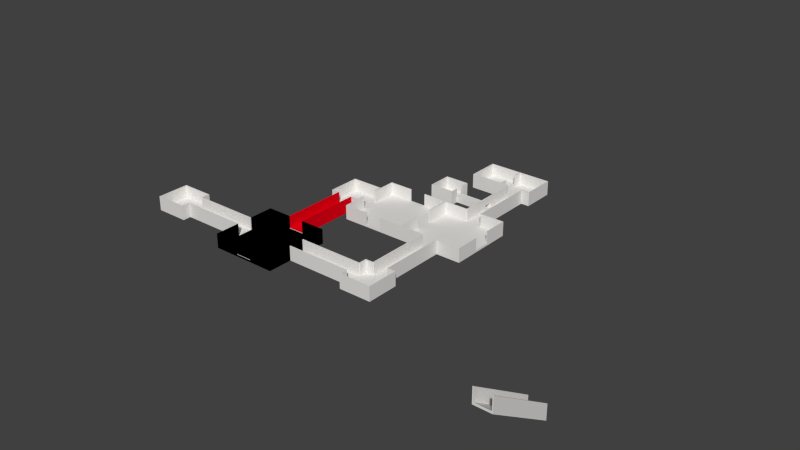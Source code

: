 # Source: DemoLevel.blend  (saved by Blender 2.67.0; exported with 4.5.12 LTS)
import bpy
from mathutils import Matrix  # noqa: F401  (used for matrix-valued properties, if any)

bpy.ops.wm.read_factory_settings(use_empty=True)
scene = bpy.context.scene
scene.name = 'Scene'

# ---- collections
col_collection_1 = bpy.data.collections.new('Collection 1'); scene.collection.children.link(col_collection_1)

# ---- materials (node trees are filled in below, after node groups)
mat_red = bpy.data.materials.new('Red')
mat_red.alpha_threshold = 0.0
mat_red.use_transparent_shadow = False
mat_red.diffuse_color = (0.8, 0.0, 0.008781, 1.0)
mat_red.roughness = 0.5
mat_red.line_color = (0.0, 0.0, 0.0, 1.0)
mat_grey = bpy.data.materials.new('Grey')
mat_grey.alpha_threshold = 0.0
mat_grey.use_transparent_shadow = False
mat_grey.diffuse_color = (0.8, 0.7831, 0.7615, 1.0)
mat_grey.roughness = 0.5
mat_grey.line_color = (0.0, 0.0, 0.0, 1.0)
mat_grey_002 = bpy.data.materials.new('Grey.002')
mat_grey_002.alpha_threshold = 0.0
mat_grey_002.use_transparent_shadow = False
mat_grey_002.diffuse_color = (0.8, 0.7831, 0.7615, 1.0)
mat_grey_002.roughness = 0.5
mat_grey_002.line_color = (0.0, 0.0, 0.0, 1.0)
mat_grey_004 = bpy.data.materials.new('Grey.004')
mat_grey_004.alpha_threshold = 0.0
mat_grey_004.use_transparent_shadow = False
mat_grey_004.diffuse_color = (0.8, 0.7831, 0.7615, 1.0)
mat_grey_004.roughness = 0.5
mat_grey_004.line_color = (0.0, 0.0, 0.0, 1.0)
mat_grey_005 = bpy.data.materials.new('Grey.005')
mat_grey_005.alpha_threshold = 0.0
mat_grey_005.use_transparent_shadow = False
mat_grey_005.diffuse_color = (0.8, 0.7831, 0.7615, 1.0)
mat_grey_005.roughness = 0.5
mat_grey_005.line_color = (0.0, 0.0, 0.0, 1.0)
mat_grey_008 = bpy.data.materials.new('Grey.008')
mat_grey_008.alpha_threshold = 0.0
mat_grey_008.use_transparent_shadow = False
mat_grey_008.diffuse_color = (0.8, 0.7831, 0.7615, 1.0)
mat_grey_008.roughness = 0.5
mat_grey_008.line_color = (0.0, 0.0, 0.0, 1.0)
mat_glass = bpy.data.materials.new('Glass')
mat_glass.alpha_threshold = 0.0
mat_glass.use_transparent_shadow = False
mat_glass.diffuse_color = (0.8, 0.7831, 0.7615, 1.0)
mat_glass.roughness = 0.5
mat_glass.line_color = (0.0, 0.0, 0.0, 0.7146)
mat_grey_009 = bpy.data.materials.new('Grey.009')
mat_grey_009.alpha_threshold = 0.0
mat_grey_009.use_transparent_shadow = False
mat_grey_009.diffuse_color = (0.8, 0.7831, 0.7615, 1.0)
mat_grey_009.roughness = 0.5
mat_grey_009.line_color = (0.0, 0.0, 0.0, 1.0)
mat_grey_013 = bpy.data.materials.new('Grey.013')
mat_grey_013.alpha_threshold = 0.0
mat_grey_013.use_transparent_shadow = False
mat_grey_013.diffuse_color = (0.8, 0.7831, 0.7615, 1.0)
mat_grey_013.roughness = 0.5
mat_grey_013.line_color = (0.0, 0.0, 0.0, 1.0)
mat_grey_015 = bpy.data.materials.new('Grey.015')
mat_grey_015.alpha_threshold = 0.0
mat_grey_015.use_transparent_shadow = False
mat_grey_015.diffuse_color = (0.8, 0.7831, 0.7615, 1.0)
mat_grey_015.roughness = 0.5
mat_grey_015.line_color = (0.0, 0.0, 0.0, 1.0)
mat_grey_020 = bpy.data.materials.new('Grey.020')
mat_grey_020.alpha_threshold = 0.0
mat_grey_020.use_transparent_shadow = False
mat_grey_020.diffuse_color = (0.8, 0.7831, 0.7615, 1.0)
mat_grey_020.roughness = 0.5
mat_grey_020.line_color = (0.0, 0.0, 0.0, 1.0)
mat_grey_021 = bpy.data.materials.new('Grey.021')
mat_grey_021.alpha_threshold = 0.0
mat_grey_021.use_transparent_shadow = False
mat_grey_021.diffuse_color = (0.8, 0.7831, 0.7615, 1.0)
mat_grey_021.roughness = 0.5
mat_grey_021.line_color = (0.0, 0.0, 0.0, 1.0)
mat_grey_023 = bpy.data.materials.new('Grey.023')
mat_grey_023.alpha_threshold = 0.0
mat_grey_023.use_transparent_shadow = False
mat_grey_023.diffuse_color = (0.8, 0.7831, 0.7615, 1.0)
mat_grey_023.roughness = 0.5
mat_grey_023.line_color = (0.0, 0.0, 0.0, 1.0)
mat_grey_024 = bpy.data.materials.new('Grey.024')
mat_grey_024.alpha_threshold = 0.0
mat_grey_024.use_transparent_shadow = False
mat_grey_024.diffuse_color = (0.8, 0.7831, 0.7615, 1.0)
mat_grey_024.roughness = 0.5
mat_grey_024.line_color = (0.0, 0.0, 0.0, 1.0)

# ---- material node trees

# ---- world
world_world = bpy.data.worlds.new('World'); scene.world = world_world
world_world.color = (0.05088, 0.05088, 0.05088)
world_world.use_sun_shadow = False
world_world.sun_shadow_jitter_overblur = 0.0
world_world.cycles.sampling_method = 'MANUAL'
world_world.cycles.sample_map_resolution = 256

# ---- meshes
me_plane_003 = bpy.data.meshes.new('Plane.003')
me_plane_003.from_pydata([(8.0, -1.8, 0.0), (-8.0, -1.8, 0.0), (8.0, 1.8, 0.0), (-8.0, 1.8, 0.0), (8.0, -1.8, 3.0), (-8.0, -1.8, 3.0), (8.0, 1.8, 3.0), (-8.0, 1.8, 3.0), (8.0, -1.8, -0.5), (-8.0, -1.8, -0.5), (8.0, 1.8, -0.5), (-8.0, 1.8, -0.5), (8.0, -2.0, 0.0), (-8.0, -2.0, 0.0), (8.0, -2.0, 3.0), (-8.0, -2.0, 3.0), (8.0, -2.0, -0.5), (-8.0, -2.0, -0.5), (8.0, 2.0, 0.0), (-8.0, 2.0, 0.0), (8.0, 2.0, 3.0), (-8.0, 2.0, 3.0), (8.0, 2.0, -0.5), (-8.0, 2.0, -0.5)], [], [(8, 0, 12, 16), (4, 5, 15, 14), (2, 10, 22, 18), (9, 11, 10, 8), (7, 6, 20, 21), (0, 8, 10, 2), (3, 11, 9, 1), (2, 3, 1, 0), (13, 17, 16, 12), (12, 14, 15, 13), (9, 8, 16, 17), (0, 4, 14, 12), (5, 1, 13, 15), (1, 9, 17, 13), (19, 21, 20, 18), (18, 22, 23, 19), (11, 3, 19, 23), (3, 7, 21, 19), (6, 2, 18, 20), (10, 11, 23, 22), (4, 0, 1, 5), (2, 6, 7, 3)])
me_plane_003.materials.append(mat_red)
me_plane_003.use_remesh_preserve_volume = False
me_plane_003.use_remesh_preserve_attributes = False
me_plane_003.use_mirror_vertex_groups = False
me_plane_003.update()
me_plane_002 = bpy.data.meshes.new('Plane.002')
me_plane_002.from_pydata([(7.8, -7.8, 0.0), (-4.0, 8.0, 3.0), (-7.8, 8.0, -1.589e-08), (-2.0, 8.0, 3.0), (-7.8, 8.0, 3.0), (-4.0, 7.8, 0.0), (-7.8, -4.0, 0.0), (-7.8, 8.0, -0.5), (7.8, -4.0, 0.0), (-7.8, 4.0, 0.0), (7.8, -7.8, -0.5), (-7.8, 7.8, -0.5), (7.8, 7.8, -0.5), (-7.8, -7.8, -0.5), (-2.0, 8.0, -1.589e-08), (2.0, 7.8, 0.0), (2.0, 8.0, 3.0), (2.0, 8.0, -1.589e-08), (2.0, -7.8, 0.0), (7.8, -2.0, 0.0), (-7.8, 7.8, 3.0), (-4.0, 7.8, 3.0), (-7.8, 4.0, 3.0), (-2.0, 7.8, 3.0), (-7.8, 2.0, 3.0), (7.8, 7.8, 3.0), (7.8, 2.0, 3.0), (7.8, 4.0, 3.0), (4.0, 7.8, 3.0), (2.0, 7.8, 3.0), (7.8, -7.8, 3.0), (4.0, -7.8, 3.0), (7.8, -4.0, 3.0), (2.0, -7.8, 3.0), (7.8, -2.0, 3.0), (-7.8, -7.8, 3.0), (-7.8, -2.0, 3.0), (-4.0, -7.8, 3.0), (-7.8, -4.0, 3.0), (-2.0, -7.8, 3.0), (-4.0, 8.0, -1.589e-08), (-7.8, -7.8, 0.0), (-7.8, 7.8, 0.0), (7.8, 2.0, 0.0), (-7.8, -2.0, 0.0), (0.0, 0.0, 0.0), (-4.0, -7.8, 0.0), (4.0, 8.0, -1.589e-08), (7.8, 8.0, 3.0), (4.0, -7.8, 0.0), (4.0, 7.8, 0.0), (4.0, 8.0, 3.0), (0.0, 4.0, 0.0), (0.0, -4.0, 0.0), (-4.0, 0.0, 0.0), (4.0, 0.0, 0.0), (4.0, 4.0, 0.0), (-4.0, 4.0, 0.0), (-4.0, -4.0, 0.0), (4.0, -4.0, 0.0), (-2.0, 7.8, 0.0), (7.8, 8.0, -1.589e-08), (-7.8, 2.0, 0.0), (-2.0, -7.8, 0.0), (7.8, 8.0, -0.5), (7.8, 7.8, 0.0), (7.8, 4.0, 0.0), (7.8, -8.0, 8.151e-08), (7.8, -8.0, -0.5), (-7.8, -8.0, -0.5), (2.0, -8.0, 8.151e-08), (7.8, -8.0, 3.0), (4.0, -8.0, 3.0), (2.0, -8.0, 3.0), (-7.8, -8.0, 3.0), (-4.0, -8.0, 3.0), (-2.0, -8.0, 3.0), (-7.8, -8.0, 8.151e-08), (-4.0, -8.0, 8.151e-08), (4.0, -8.0, 8.151e-08), (-2.0, -8.0, 8.151e-08), (-8.0, -4.0, 0.0), (-8.0, 4.0, 0.0), (-8.0, 7.8, -0.5), (-8.0, -7.8, -0.5), (-8.0, 7.8, 3.0), (-8.0, 4.0, 3.0), (-8.0, 2.0, 3.0), (-8.0, -7.8, 3.0), (-8.0, -2.0, 3.0), (-8.0, -4.0, 3.0), (-8.0, -7.8, 0.0), (-8.0, 7.8, 0.0), (-8.0, -2.0, 0.0), (-8.0, 2.0, 0.0), (-8.0, -8.0, -0.5), (-8.0, -8.0, 3.0), (-8.0, -8.0, 8.151e-08), (-8.0, 8.0, -1.589e-08), (-8.0, 8.0, 3.0), (-8.0, 8.0, -0.5), (8.0, -7.8, 0.0), (8.0, -4.0, 0.0), (8.0, -7.8, -0.5), (8.0, 7.8, -0.5), (8.0, -2.0, 0.0), (8.0, 7.8, 3.0), (8.0, 2.0, 3.0), (8.0, 4.0, 3.0), (8.0, -7.8, 3.0), (8.0, -4.0, 3.0), (8.0, -2.0, 3.0), (8.0, 2.0, 0.0), (8.0, 7.8, 0.0), (8.0, 4.0, 0.0), (8.0, 8.0, 3.0), (8.0, 8.0, -1.589e-08), (8.0, 8.0, -0.5), (8.0, -8.0, 0.0), (8.0, -8.0, -0.5), (8.0, -8.0, 3.0)], [], [(39, 76, 80, 63), (35, 88, 96, 74), (14, 17, 47, 61, 64, 7, 2, 40), (55, 19, 43), (58, 6, 41, 46), (25, 27, 108, 106), (50, 56, 66, 65), (53, 18, 49, 59), (23, 60, 14, 3), (52, 60, 5, 57), (15, 29, 16, 17), (2, 4, 1, 40), (43, 66, 56, 55), (5, 42, 9, 57), (20, 21, 1, 4), (17, 16, 51, 47), (22, 20, 85, 86), (26, 43, 112, 107), (30, 109, 110, 32), (37, 75, 76, 39), (63, 80, 70, 18), (11, 13, 84, 83), (74, 96, 97, 77), (54, 62, 44), (0, 8, 59, 49), (60, 52, 15), (58, 53, 45, 54), (3, 14, 40, 1), (45, 55, 56, 52), (15, 17, 14, 60), (9, 62, 54, 57), (54, 45, 52, 57), (62, 24, 87, 94), (55, 59, 8, 19), (53, 58, 46, 63), (53, 59, 55, 45), (53, 63, 18), (50, 15, 52, 56), (44, 6, 58, 54), (61, 116, 117, 64), (10, 13, 11, 12), (44, 93, 89, 36), (39, 63, 46, 37), (29, 28, 51, 16), (34, 111, 105, 19), (47, 51, 48, 61), (104, 117, 116, 113), (21, 23, 3, 1), (11, 83, 100, 7), (28, 25, 48, 51), (113, 116, 115, 106), (99, 85, 20, 4), (11, 7, 64, 12), (74, 77, 78, 75), (67, 79, 70, 80, 78, 77, 69, 68), (67, 71, 72, 79), (70, 79, 72, 73), (75, 78, 80, 76), (31, 72, 71, 30), (10, 68, 69, 13), (38, 90, 88, 35), (37, 46, 41, 35), (33, 18, 70, 73), (31, 33, 73, 72), (35, 74, 75, 37), (91, 97, 96, 88), (94, 87, 86, 82), (94, 82, 92, 83, 84, 91, 81, 93), (91, 88, 90, 81), (93, 81, 90, 89), (86, 85, 92, 82), (84, 95, 97, 91), (36, 89, 90, 38), (77, 97, 95, 69), (83, 92, 98, 100), (24, 22, 86, 87), (69, 95, 84, 13), (85, 99, 98, 92), (44, 62, 94, 93), (2, 7, 100, 98), (2, 98, 99, 4), (105, 102, 101, 103, 104, 113, 114, 112), (102, 110, 109, 101), (105, 111, 110, 102), (107, 112, 114, 108), (106, 108, 114, 113), (68, 10, 103, 119), (43, 19, 105, 112), (61, 48, 115, 116), (32, 110, 111, 34), (27, 26, 107, 108), (10, 12, 104, 103), (119, 118, 67, 68), (117, 104, 12, 64), (48, 25, 106, 115), (101, 109, 120, 118), (101, 118, 119, 103), (30, 71, 120, 109), (71, 67, 118, 120), (35, 41, 6, 38), (38, 6, 44, 36), (24, 62, 9, 22), (22, 9, 42, 20), (20, 42, 5, 21), (60, 23, 21, 5), (29, 15, 50, 28), (28, 50, 65, 25), (66, 27, 25, 65), (43, 26, 27, 66), (19, 8, 32, 34), (8, 0, 30, 32), (31, 30, 0, 49), (18, 33, 31, 49)])
me_plane_002.materials.append(mat_grey)
me_plane_002.use_remesh_preserve_volume = False
me_plane_002.use_remesh_preserve_attributes = False
me_plane_002.use_mirror_vertex_groups = False
me_plane_002.update()
me_plane_009 = bpy.data.meshes.new('Plane.009')
me_plane_009.from_pydata([(8.0, -1.8, 0.0), (-8.0, -1.8, 0.0), (8.0, 1.8, 0.0), (-8.0, 1.8, 0.0), (8.0, -1.8, 3.0), (-8.0, -1.8, 3.0), (8.0, 1.8, 3.0), (-8.0, 1.8, 3.0), (8.0, -1.8, -0.5), (-8.0, -1.8, -0.5), (8.0, 1.8, -0.5), (-8.0, 1.8, -0.5), (8.0, -2.0, 0.0), (-8.0, -2.0, 0.0), (8.0, -2.0, 3.0), (-8.0, -2.0, 3.0), (8.0, -2.0, -0.5), (-8.0, -2.0, -0.5), (8.0, 2.0, 0.0), (-8.0, 2.0, 0.0), (8.0, 2.0, 3.0), (-8.0, 2.0, 3.0), (8.0, 2.0, -0.5), (-8.0, 2.0, -0.5)], [], [(8, 0, 12, 16), (4, 5, 15, 14), (2, 10, 22, 18), (9, 11, 10, 8), (7, 6, 20, 21), (0, 8, 10, 2), (3, 11, 9, 1), (2, 3, 1, 0), (13, 17, 16, 12), (12, 14, 15, 13), (9, 8, 16, 17), (0, 4, 14, 12), (5, 1, 13, 15), (1, 9, 17, 13), (19, 21, 20, 18), (18, 22, 23, 19), (11, 3, 19, 23), (3, 7, 21, 19), (6, 2, 18, 20), (10, 11, 23, 22), (4, 0, 1, 5), (2, 6, 7, 3)])
me_plane_009.materials.append(mat_grey)
me_plane_009.use_remesh_preserve_volume = False
me_plane_009.use_remesh_preserve_attributes = False
me_plane_009.use_mirror_vertex_groups = False
me_plane_009.update()
me_plane_013 = bpy.data.meshes.new('Plane.013')
me_plane_013.from_pydata([(8.0, -1.8, 0.0), (-8.0, -1.8, 0.0), (8.0, 1.8, 0.0), (-8.0, 1.8, 0.0), (8.0, -1.8, 3.0), (-8.0, -1.8, 3.0), (8.0, 1.8, 3.0), (-8.0, 1.8, 3.0), (8.0, -1.8, -0.5), (-8.0, -1.8, -0.5), (8.0, 1.8, -0.5), (-8.0, 1.8, -0.5), (8.0, -2.0, 0.0), (-8.0, -2.0, 0.0), (8.0, -2.0, 3.0), (-8.0, -2.0, 3.0), (8.0, -2.0, -0.5), (-8.0, -2.0, -0.5), (8.0, 2.0, 0.0), (-8.0, 2.0, 0.0), (8.0, 2.0, 3.0), (-8.0, 2.0, 3.0), (8.0, 2.0, -0.5), (-8.0, 2.0, -0.5)], [], [(8, 0, 12, 16), (4, 5, 15, 14), (2, 10, 22, 18), (9, 11, 10, 8), (7, 6, 20, 21), (0, 8, 10, 2), (3, 11, 9, 1), (2, 3, 1, 0), (13, 17, 16, 12), (12, 14, 15, 13), (9, 8, 16, 17), (0, 4, 14, 12), (5, 1, 13, 15), (1, 9, 17, 13), (19, 21, 20, 18), (18, 22, 23, 19), (11, 3, 19, 23), (3, 7, 21, 19), (6, 2, 18, 20), (10, 11, 23, 22), (4, 0, 1, 5), (2, 6, 7, 3)])
me_plane_013.materials.append(mat_grey)
me_plane_013.use_remesh_preserve_volume = False
me_plane_013.use_remesh_preserve_attributes = False
me_plane_013.use_mirror_vertex_groups = False
me_plane_013.update()
me_plane_014 = bpy.data.meshes.new('Plane.014')
me_plane_014.from_pydata([(-8.742e-09, 3.8, 0.0), (-3.8, 3.8, 0.0), (-3.8, -8.742e-09, 0.0), (-3.8, -3.8, 0.0), (8.742e-09, -3.8, 0.0), (3.8, -3.8, 0.0), (3.8, 8.742e-09, 0.0), (3.8, 3.8, 0.0), (-3.8, 2.0, 0.0), (-3.8, -2.0, 0.0), (-8.742e-09, 3.8, 3.0), (-3.8, 3.8, 3.0), (-3.8, -3.8, 3.0), (8.742e-09, -3.8, 3.0), (3.8, -3.8, 3.0), (3.8, 8.742e-09, 3.0), (3.8, 3.8, 3.0), (-3.8, 2.0, 3.0), (-3.8, -2.0, 3.0), (0.0, 0.0, -0.5), (-8.742e-09, 3.8, -0.5), (-3.8, 3.8, -0.5), (-3.8, -8.742e-09, -0.5), (-3.8, -3.8, -0.5), (8.742e-09, -3.8, -0.5), (3.8, -3.8, -0.5), (3.8, 8.742e-09, -0.5), (3.8, 3.8, -0.5), (-3.8, 2.0, -0.5), (-3.8, -2.0, -0.5), (0.0, -1.748e-07, 0.0), (-8.742e-09, 4.0, 0.0), (-4.0, 4.0, 0.0), (4.0, 4.0, 0.0), (-8.742e-09, 4.0, 3.0), (-4.0, 4.0, 3.0), (4.0, 4.0, 3.0), (-8.742e-09, 4.0, -0.5), (-4.0, 4.0, -0.5), (4.0, 4.0, -0.5), (-4.0, -4.0, 0.0), (8.742e-09, -4.0, 0.0), (4.0, -4.0, 0.0), (-4.0, -4.0, 3.0), (8.742e-09, -4.0, 3.0), (4.0, -4.0, 3.0), (-4.0, -4.0, -0.5), (8.742e-09, -4.0, -0.5), (4.0, -4.0, -0.5), (-4.0, -2.0, 0.0), (4.0, 8.742e-09, 0.0), (-4.0, -8.742e-09, 0.0), (4.0, 8.742e-09, 3.0), (-4.0, 2.0, 0.0), (4.0, 8.742e-09, -0.5), (-4.0, 2.0, 3.0), (-4.0, -2.0, 3.0), (-4.0, -8.742e-09, -0.5), (-4.0, 2.0, -0.5), (-4.0, -2.0, -0.5)], [], [(7, 16, 10, 0), (53, 58, 57, 51), (16, 36, 34, 10), (40, 43, 56, 49), (29, 59, 57, 22), (13, 44, 45, 14), (2, 51, 49, 9), (15, 52, 36, 16), (10, 34, 35, 11), (27, 39, 54, 26), (24, 19, 26, 25), (19, 24, 23, 29, 22), (26, 19, 20, 27), (20, 19, 22, 28, 21), (14, 45, 52, 15), (22, 57, 58, 28), (49, 59, 46, 40), (8, 53, 51, 2), (4, 13, 14, 5), (2, 30, 0, 1, 8), (3, 4, 30, 2, 9), (4, 5, 6, 30), (30, 6, 7, 0), (31, 37, 38, 32), (33, 39, 37, 31), (32, 35, 34, 31), (31, 34, 36, 33), (5, 14, 15, 6), (21, 38, 37, 20), (6, 15, 16, 7), (20, 37, 39, 27), (41, 47, 48, 42), (41, 44, 43, 40), (42, 45, 44, 41), (40, 46, 47, 41), (24, 47, 46, 23), (25, 48, 47, 24), (42, 48, 54, 50), (12, 43, 44, 13), (51, 57, 59, 49), (53, 55, 35, 32), (26, 54, 48, 25), (50, 54, 39, 33), (33, 36, 52, 50), (11, 1, 0, 10), (50, 52, 45, 42), (28, 58, 38, 21), (11, 35, 55, 17), (17, 55, 53, 8), (18, 56, 43, 12), (9, 49, 56, 18), (32, 38, 58, 53), (23, 46, 59, 29), (3, 12, 13, 4), (9, 18, 12, 3), (17, 8, 1, 11)])
me_plane_014.materials.append(mat_grey)
me_plane_014.use_remesh_preserve_volume = False
me_plane_014.use_remesh_preserve_attributes = False
me_plane_014.use_mirror_vertex_groups = False
me_plane_014.update()
me_plane_001 = bpy.data.meshes.new('Plane.001')
me_plane_001.from_pydata([(7.8, -7.8, 0.0), (-4.0, 8.0, 3.0), (-7.8, 8.0, -1.589e-08), (-2.0, 8.0, 3.0), (-7.8, 8.0, 3.0), (-4.0, 7.8, 0.0), (-7.8, -4.0, 0.0), (-7.8, 8.0, -0.5), (7.8, -4.0, 0.0), (-7.8, 4.0, 0.0), (7.8, -7.8, -0.5), (-7.8, 7.8, -0.5), (7.8, 7.8, -0.5), (-7.8, -7.8, -0.5), (-2.0, 8.0, -1.589e-08), (2.0, 7.8, 0.0), (2.0, 8.0, 3.0), (2.0, 8.0, -1.589e-08), (2.0, -7.8, 0.0), (7.8, -2.0, 0.0), (-7.8, 7.8, 3.0), (-4.0, 7.8, 3.0), (-7.8, 4.0, 3.0), (-2.0, 7.8, 3.0), (-7.8, 2.0, 3.0), (7.8, 7.8, 3.0), (7.8, 2.0, 3.0), (7.8, 4.0, 3.0), (4.0, 7.8, 3.0), (2.0, 7.8, 3.0), (7.8, -7.8, 3.0), (4.0, -7.8, 3.0), (7.8, -4.0, 3.0), (2.0, -7.8, 3.0), (7.8, -2.0, 3.0), (-7.8, -7.8, 3.0), (-7.8, -2.0, 3.0), (-4.0, -7.8, 3.0), (-7.8, -4.0, 3.0), (-2.0, -7.8, 3.0), (-4.0, 8.0, -1.589e-08), (-7.8, -7.8, 0.0), (-7.8, 7.8, 0.0), (7.8, 2.0, 0.0), (-7.8, -2.0, 0.0), (0.0, 0.0, 0.0), (-4.0, -7.8, 0.0), (4.0, 8.0, -1.589e-08), (7.8, 8.0, 3.0), (4.0, -7.8, 0.0), (4.0, 7.8, 0.0), (4.0, 8.0, 3.0), (0.0, 4.0, 0.0), (0.0, -4.0, 0.0), (-4.0, 0.0, 0.0), (4.0, 0.0, 0.0), (4.0, 4.0, 0.0), (-4.0, 4.0, 0.0), (-4.0, -4.0, 0.0), (4.0, -4.0, 0.0), (-2.0, 7.8, 0.0), (7.8, 8.0, -1.589e-08), (-7.8, 2.0, 0.0), (-2.0, -7.8, 0.0), (7.8, 8.0, -0.5), (7.8, 7.8, 0.0), (7.8, 4.0, 0.0), (7.8, -8.0, 8.151e-08), (7.8, -8.0, -0.5), (-7.8, -8.0, -0.5), (2.0, -8.0, 8.151e-08), (7.8, -8.0, 3.0), (4.0, -8.0, 3.0), (2.0, -8.0, 3.0), (-7.8, -8.0, 3.0), (-4.0, -8.0, 3.0), (-2.0, -8.0, 3.0), (-7.8, -8.0, 8.151e-08), (-4.0, -8.0, 8.151e-08), (4.0, -8.0, 8.151e-08), (-2.0, -8.0, 8.151e-08), (-8.0, -4.0, 0.0), (-8.0, 4.0, 0.0), (-8.0, 7.8, -0.5), (-8.0, -7.8, -0.5), (-8.0, 7.8, 3.0), (-8.0, 4.0, 3.0), (-8.0, 2.0, 3.0), (-8.0, -7.8, 3.0), (-8.0, -2.0, 3.0), (-8.0, -4.0, 3.0), (-8.0, -7.8, 0.0), (-8.0, 7.8, 0.0), (-8.0, -2.0, 0.0), (-8.0, 2.0, 0.0), (-8.0, -8.0, -0.5), (-8.0, -8.0, 3.0), (-8.0, -8.0, 8.151e-08), (-8.0, 8.0, -1.589e-08), (-8.0, 8.0, 3.0), (-8.0, 8.0, -0.5), (8.0, -7.8, 0.0), (8.0, -4.0, 0.0), (8.0, -7.8, -0.5), (8.0, 7.8, -0.5), (8.0, -2.0, 0.0), (8.0, 7.8, 3.0), (8.0, 2.0, 3.0), (8.0, 4.0, 3.0), (8.0, -7.8, 3.0), (8.0, -4.0, 3.0), (8.0, -2.0, 3.0), (8.0, 2.0, 0.0), (8.0, 7.8, 0.0), (8.0, 4.0, 0.0), (8.0, 8.0, 3.0), (8.0, 8.0, -1.589e-08), (8.0, 8.0, -0.5), (8.0, -8.0, 0.0), (8.0, -8.0, -0.5), (8.0, -8.0, 3.0)], [], [(39, 76, 80, 63), (35, 88, 96, 74), (14, 17, 47, 61, 64, 7, 2, 40), (55, 19, 43), (58, 6, 41, 46), (25, 27, 108, 106), (50, 56, 66, 65), (53, 18, 49, 59), (23, 60, 14, 3), (52, 60, 5, 57), (15, 29, 16, 17), (2, 4, 1, 40), (43, 66, 56, 55), (5, 42, 9, 57), (20, 21, 1, 4), (17, 16, 51, 47), (22, 20, 85, 86), (26, 43, 112, 107), (30, 109, 110, 32), (37, 75, 76, 39), (63, 80, 70, 18), (11, 13, 84, 83), (74, 96, 97, 77), (54, 62, 44), (0, 8, 59, 49), (60, 52, 15), (58, 53, 45, 54), (3, 14, 40, 1), (45, 55, 56, 52), (15, 17, 14, 60), (9, 62, 54, 57), (54, 45, 52, 57), (62, 24, 87, 94), (55, 59, 8, 19), (53, 58, 46, 63), (53, 59, 55, 45), (53, 63, 18), (50, 15, 52, 56), (44, 6, 58, 54), (61, 116, 117, 64), (10, 13, 11, 12), (44, 93, 89, 36), (39, 63, 46, 37), (29, 28, 51, 16), (34, 111, 105, 19), (47, 51, 48, 61), (104, 117, 116, 113), (21, 23, 3, 1), (11, 83, 100, 7), (28, 25, 48, 51), (113, 116, 115, 106), (99, 85, 20, 4), (11, 7, 64, 12), (74, 77, 78, 75), (67, 79, 70, 80, 78, 77, 69, 68), (67, 71, 72, 79), (70, 79, 72, 73), (75, 78, 80, 76), (31, 72, 71, 30), (10, 68, 69, 13), (38, 90, 88, 35), (37, 46, 41, 35), (33, 18, 70, 73), (31, 33, 73, 72), (35, 74, 75, 37), (91, 97, 96, 88), (94, 87, 86, 82), (94, 82, 92, 83, 84, 91, 81, 93), (91, 88, 90, 81), (93, 81, 90, 89), (86, 85, 92, 82), (84, 95, 97, 91), (36, 89, 90, 38), (77, 97, 95, 69), (83, 92, 98, 100), (24, 22, 86, 87), (69, 95, 84, 13), (85, 99, 98, 92), (44, 62, 94, 93), (2, 7, 100, 98), (2, 98, 99, 4), (105, 102, 101, 103, 104, 113, 114, 112), (102, 110, 109, 101), (105, 111, 110, 102), (107, 112, 114, 108), (106, 108, 114, 113), (68, 10, 103, 119), (43, 19, 105, 112), (61, 48, 115, 116), (32, 110, 111, 34), (27, 26, 107, 108), (10, 12, 104, 103), (119, 118, 67, 68), (117, 104, 12, 64), (48, 25, 106, 115), (101, 109, 120, 118), (101, 118, 119, 103), (30, 71, 120, 109), (71, 67, 118, 120), (35, 41, 6, 38), (38, 6, 44, 36), (24, 62, 9, 22), (22, 9, 42, 20), (20, 42, 5, 21), (60, 23, 21, 5), (29, 15, 50, 28), (28, 50, 65, 25), (66, 27, 25, 65), (43, 26, 27, 66), (19, 8, 32, 34), (8, 0, 30, 32), (31, 30, 0, 49), (18, 33, 31, 49)])
me_plane_001.materials.append(mat_grey_002)
me_plane_001.use_remesh_preserve_volume = False
me_plane_001.use_remesh_preserve_attributes = False
me_plane_001.use_mirror_vertex_groups = False
me_plane_001.update()
me_plane_006 = bpy.data.meshes.new('Plane.006')
me_plane_006.from_pydata([(8.0, -1.8, 10.5), (-8.0, -1.8, 0.0), (8.0, 1.8, 10.5), (-8.0, 1.8, 0.0), (8.0, -1.8, 13.5), (-8.0, -1.8, 3.0), (8.0, 1.8, 13.5), (-8.0, 1.8, 3.0), (8.0, -1.8, 10.0), (-8.0, -1.8, -0.5), (8.0, 1.8, 10.0), (-8.0, 1.8, -0.5), (8.0, -2.0, 10.5), (-8.0, -2.0, 0.0), (8.0, -2.0, 13.5), (-8.0, -2.0, 3.0), (8.0, -2.0, 10.0), (-8.0, -2.0, -0.5), (8.0, 2.0, 10.5), (-8.0, 2.0, 0.0), (8.0, 2.0, 13.5), (-8.0, 2.0, 3.0), (8.0, 2.0, 10.0), (-8.0, 2.0, -0.5)], [], [(8, 0, 12, 16), (4, 5, 15, 14), (2, 10, 22, 18), (9, 11, 10, 8), (7, 6, 20, 21), (0, 8, 10, 2), (3, 11, 9, 1), (2, 3, 1, 0), (13, 17, 16, 12), (12, 14, 15, 13), (9, 8, 16, 17), (0, 4, 14, 12), (5, 1, 13, 15), (1, 9, 17, 13), (19, 21, 20, 18), (18, 22, 23, 19), (11, 3, 19, 23), (3, 7, 21, 19), (6, 2, 18, 20), (10, 11, 23, 22), (4, 0, 1, 5), (2, 6, 7, 3)])
me_plane_006.materials.append(mat_grey_004)
me_plane_006.use_remesh_preserve_volume = False
me_plane_006.use_remesh_preserve_attributes = False
me_plane_006.use_mirror_vertex_groups = False
me_plane_006.update()
me_plane_007 = bpy.data.meshes.new('Plane.007')
me_plane_007.from_pydata([(-8.742e-09, 3.8, 0.0), (-3.8, 3.8, 0.0), (-3.8, -8.742e-09, 0.0), (-3.8, -3.8, 0.0), (8.742e-09, -3.8, 0.0), (3.8, -3.8, 0.0), (3.8, 8.742e-09, 0.0), (3.8, 3.8, 0.0), (-3.8, 2.0, 0.0), (-3.8, -2.0, 0.0), (-8.742e-09, 3.8, 3.0), (-3.8, 3.8, 3.0), (-3.8, -3.8, 3.0), (-2.0, -3.8, 0.0), (3.8, -3.8, 3.0), (3.8, 8.742e-09, 3.0), (3.8, 3.8, 3.0), (-3.8, 2.0, 3.0), (-3.8, -2.0, 3.0), (0.0, 0.0, -0.5), (-8.742e-09, 3.8, -0.5), (-3.8, 3.8, -0.5), (-3.8, -8.742e-09, -0.5), (-3.8, -3.8, -0.5), (8.742e-09, -3.8, -0.5), (3.8, -3.8, -0.5), (3.8, 8.742e-09, -0.5), (3.8, 3.8, -0.5), (-3.8, 2.0, -0.5), (-3.8, -2.0, -0.5), (0.0, -1.748e-07, 0.0), (-8.742e-09, 4.0, 0.0), (-4.0, 4.0, 0.0), (4.0, 4.0, 0.0), (-8.742e-09, 4.0, 3.0), (-4.0, 4.0, 3.0), (4.0, 4.0, 3.0), (-8.742e-09, 4.0, -0.5), (-4.0, 4.0, -0.5), (4.0, 4.0, -0.5), (-4.0, -4.0, 0.0), (8.742e-09, -4.0, 0.0), (4.0, -4.0, 0.0), (-4.0, -4.0, 3.0), (2.0, -3.8, 0.0), (4.0, -4.0, 3.0), (-4.0, -4.0, -0.5), (8.742e-09, -4.0, -0.5), (4.0, -4.0, -0.5), (-4.0, -2.0, 0.0), (4.0, 8.742e-09, 0.0), (-4.0, -8.742e-09, 0.0), (4.0, 8.742e-09, 3.0), (-4.0, 2.0, 0.0), (4.0, 8.742e-09, -0.5), (-4.0, 2.0, 3.0), (-4.0, -2.0, 3.0), (-4.0, -8.742e-09, -0.5), (-4.0, 2.0, -0.5), (-4.0, -2.0, -0.5), (-2.0, -3.8, 3.0), (-2.0, -4.0, 3.0), (2.0, -3.8, 3.0), (2.0, -4.0, 3.0), (-2.0, -4.0, 0.0), (2.0, -4.0, 0.0)], [], [(7, 16, 10, 0), (53, 58, 57, 51), (16, 36, 34, 10), (40, 43, 56, 49), (29, 59, 57, 22), (44, 65, 63, 62), (2, 51, 49, 9), (15, 52, 36, 16), (10, 34, 35, 11), (27, 39, 54, 26), (24, 19, 26, 25), (19, 24, 23, 29, 22), (26, 19, 20, 27), (20, 19, 22, 28, 21), (14, 45, 52, 15), (22, 57, 58, 28), (49, 59, 46, 40), (8, 53, 51, 2), (13, 3, 12, 60), (2, 30, 0, 1, 8), (3, 13, 4, 30, 2, 9), (4, 44, 5, 6, 30), (30, 6, 7, 0), (31, 37, 38, 32), (33, 39, 37, 31), (32, 35, 34, 31), (31, 34, 36, 33), (5, 14, 15, 6), (21, 38, 37, 20), (6, 15, 16, 7), (20, 37, 39, 27), (41, 47, 48, 42, 65), (13, 64, 41, 4), (64, 13, 60, 61), (40, 46, 47, 41, 64), (24, 47, 46, 23), (25, 48, 47, 24), (42, 48, 54, 50), (62, 63, 45, 14), (51, 57, 59, 49), (53, 55, 35, 32), (26, 54, 48, 25), (50, 54, 39, 33), (33, 36, 52, 50), (11, 1, 0, 10), (50, 52, 45, 42), (28, 58, 38, 21), (11, 35, 55, 17), (17, 55, 53, 8), (18, 56, 43, 12), (9, 49, 56, 18), (32, 38, 58, 53), (23, 46, 59, 29), (44, 62, 14, 5), (9, 18, 12, 3), (17, 8, 1, 11), (12, 43, 61, 60), (65, 44, 4, 41), (40, 64, 61, 43), (63, 65, 42, 45)])
me_plane_007.materials.append(mat_grey_005)
me_plane_007.use_remesh_preserve_volume = False
me_plane_007.use_remesh_preserve_attributes = False
me_plane_007.use_mirror_vertex_groups = False
me_plane_007.update()
me_plane_016 = bpy.data.meshes.new('Plane.016')
me_plane_016.from_pydata([(4.0, 0.2, 0.0), (-4.0, 0.2, 0.0), (4.0, 1.8, 0.0), (-4.0, 1.8, 0.0), (4.0, 0.2, 1.0), (-4.0, 0.2, 1.0), (4.0, 1.8, 1.0), (-4.0, 1.8, 1.0), (4.0, 0.2, -0.5), (-4.0, 0.2, -0.5), (4.0, 1.8, -0.5), (-4.0, 1.8, -0.5), (4.0, 4.768e-07, 0.0), (-4.0, -4.768e-07, 0.0), (4.0, 4.768e-07, 1.0), (-4.0, -4.768e-07, 1.0), (4.0, 4.768e-07, -0.5), (-4.0, -4.768e-07, -0.5), (4.0, 2.0, 0.0), (-4.0, 2.0, 0.0), (4.0, 2.0, 1.0), (-4.0, 2.0, 1.0), (4.0, 2.0, -0.5), (-4.0, 2.0, -0.5)], [], [(8, 0, 12, 16), (4, 5, 15, 14), (2, 10, 22, 18), (9, 11, 10, 8), (7, 6, 20, 21), (0, 8, 10, 2), (3, 11, 9, 1), (2, 3, 1, 0), (13, 17, 16, 12), (12, 14, 15, 13), (9, 8, 16, 17), (0, 4, 14, 12), (5, 1, 13, 15), (1, 9, 17, 13), (19, 21, 20, 18), (18, 22, 23, 19), (11, 3, 19, 23), (3, 7, 21, 19), (6, 2, 18, 20), (10, 11, 23, 22), (4, 0, 1, 5), (2, 6, 7, 3), (4, 6, 7, 5)])
me_plane_016.materials.append(mat_grey_008)
me_plane_016.use_remesh_preserve_volume = False
me_plane_016.use_remesh_preserve_attributes = False
me_plane_016.use_mirror_vertex_groups = False
me_plane_016.update()
me_plane_017 = bpy.data.meshes.new('Plane.017')
me_plane_017.from_pydata([(2.932e-07, 2.8, 0.0), (-2.8, 2.8, 0.0), (-2.8, 2.932e-07, 0.0), (-2.8, -2.8, 0.0), (-2.932e-07, -2.8, 0.0), (2.8, -2.8, 0.0), (2.8, -2.932e-07, 0.0), (2.8, 2.8, 0.0), (-2.8, 1.0, 0.0), (-2.8, -1.0, 0.0), (2.932e-07, 2.8, 3.0), (-2.8, 2.8, 3.0), (-2.8, -2.8, 3.0), (-2.932e-07, -2.8, 3.0), (2.8, -2.8, 3.0), (2.8, -2.932e-07, 3.0), (2.8, 2.8, 3.0), (-2.8, 1.0, 3.0), (-2.8, -1.0, 3.0), (0.0, 0.0, -0.5), (2.932e-07, 2.8, -0.5), (-2.8, 2.8, -0.5), (-2.8, 2.932e-07, -0.5), (-2.8, -2.8, -0.5), (-2.932e-07, -2.8, -0.5), (2.8, -2.8, -0.5), (2.8, -2.932e-07, -0.5), (2.8, 2.8, -0.5), (-2.8, 1.0, -0.5), (-2.8, -1.0, -0.5), (0.0, -1.748e-07, 0.0), (2.932e-07, 3.0, 0.0), (-3.0, 3.0, 0.0), (3.0, 3.0, 0.0), (2.932e-07, 3.0, 3.0), (-3.0, 3.0, 3.0), (3.0, 3.0, 3.0), (2.932e-07, 3.0, -0.5), (-3.0, 3.0, -0.5), (3.0, 3.0, -0.5), (-3.0, -3.0, 0.0), (-2.932e-07, -3.0, 0.0), (3.0, -3.0, 0.0), (-3.0, -3.0, 3.0), (-2.932e-07, -3.0, 3.0), (3.0, -3.0, 3.0), (-3.0, -3.0, -0.5), (-2.932e-07, -3.0, -0.5), (3.0, -3.0, -0.5), (-3.0, -1.0, 0.0), (3.0, -2.932e-07, 0.0), (-3.0, 2.932e-07, 0.0), (3.0, -2.932e-07, 3.0), (-3.0, 1.0, 0.0), (3.0, -2.932e-07, -0.5), (-3.0, 1.0, 3.0), (-3.0, -1.0, 3.0), (-3.0, 2.932e-07, -0.5), (-3.0, 1.0, -0.5), (-3.0, -1.0, -0.5)], [], [(7, 16, 10, 0), (53, 58, 57, 51), (16, 36, 34, 10), (40, 43, 56, 49), (29, 59, 57, 22), (13, 44, 45, 14), (2, 51, 49, 9), (15, 52, 36, 16), (10, 34, 35, 11), (27, 39, 54, 26), (24, 19, 26, 25), (19, 24, 23, 29, 22), (26, 19, 20, 27), (20, 19, 22, 28, 21), (14, 45, 52, 15), (22, 57, 58, 28), (49, 59, 46, 40), (8, 53, 51, 2), (4, 13, 14, 5), (2, 30, 0, 1, 8), (3, 4, 30, 2, 9), (4, 5, 6, 30), (30, 6, 7, 0), (31, 37, 38, 32), (33, 39, 37, 31), (32, 35, 34, 31), (31, 34, 36, 33), (5, 14, 15, 6), (21, 38, 37, 20), (6, 15, 16, 7), (20, 37, 39, 27), (41, 47, 48, 42), (41, 44, 43, 40), (42, 45, 44, 41), (40, 46, 47, 41), (24, 47, 46, 23), (25, 48, 47, 24), (42, 48, 54, 50), (12, 43, 44, 13), (51, 57, 59, 49), (53, 55, 35, 32), (26, 54, 48, 25), (50, 54, 39, 33), (33, 36, 52, 50), (11, 1, 0, 10), (50, 52, 45, 42), (28, 58, 38, 21), (11, 35, 55, 17), (17, 55, 53, 8), (18, 56, 43, 12), (9, 49, 56, 18), (32, 38, 58, 53), (23, 46, 59, 29), (3, 12, 13, 4), (9, 18, 12, 3), (17, 8, 1, 11)])
me_plane_017.materials.append(mat_glass)
me_plane_017.use_remesh_preserve_volume = False
me_plane_017.use_remesh_preserve_attributes = False
me_plane_017.use_mirror_vertex_groups = False
me_plane_017.update()
me_plane_004 = bpy.data.meshes.new('Plane.004')
me_plane_004.from_pydata([(8.0, -1.8, 0.0), (-8.0, -1.8, 0.0), (8.0, 1.8, 0.0), (-8.0, 1.8, 0.0), (8.0, -1.8, 3.0), (-8.0, -1.8, 3.0), (8.0, 1.8, 3.0), (-8.0, 1.8, 3.0), (8.0, -1.8, -0.5), (-8.0, -1.8, -0.5), (8.0, 1.8, -0.5), (-8.0, 1.8, -0.5), (8.0, -2.0, 0.0), (-8.0, -2.0, 0.0), (8.0, -2.0, 3.0), (-8.0, -2.0, 3.0), (8.0, -2.0, -0.5), (-8.0, -2.0, -0.5), (8.0, 2.0, 0.0), (-8.0, 2.0, 0.0), (8.0, 2.0, 3.0), (-8.0, 2.0, 3.0), (8.0, 2.0, -0.5), (-8.0, 2.0, -0.5)], [], [(8, 0, 12, 16), (4, 5, 15, 14), (2, 10, 22, 18), (9, 11, 10, 8), (7, 6, 20, 21), (0, 8, 10, 2), (3, 11, 9, 1), (2, 3, 1, 0), (13, 17, 16, 12), (12, 14, 15, 13), (9, 8, 16, 17), (0, 4, 14, 12), (5, 1, 13, 15), (1, 9, 17, 13), (19, 21, 20, 18), (18, 22, 23, 19), (11, 3, 19, 23), (3, 7, 21, 19), (6, 2, 18, 20), (10, 11, 23, 22), (4, 0, 1, 5), (2, 6, 7, 3)])
_ca = me_plane_004.color_attributes.new('Col', 'BYTE_COLOR', 'CORNER')
_ca.data.foreach_set('color', [1.0, 1.0, 1.0, 1.0, 1.0, 1.0, 1.0, 1.0, 1.0, 1.0, 1.0, 1.0, 1.0, 1.0, 1.0, 1.0, 1.0, 1.0, 1.0, 1.0, 1.0, 1.0, 1.0, 1.0, 1.0, 1.0, 1.0, 1.0, 1.0, 1.0, 1.0, 1.0, 1.0, 1.0, 1.0, 1.0, 1.0, 1.0, 1.0, 1.0, 1.0, 1.0, 1.0, 1.0, 1.0, 1.0, 1.0, 1.0, 1.0, 1.0, 1.0, 1.0, 1.0, 1.0, 1.0, 1.0, 1.0, 1.0, 1.0, 1.0, 1.0, 1.0, 1.0, 1.0, 1.0, 1.0, 1.0, 1.0, 1.0, 1.0, 1.0, 1.0, 1.0, 1.0, 1.0, 1.0, 1.0, 1.0, 1.0, 1.0, 1.0, 1.0, 1.0, 1.0, 1.0, 1.0, 1.0, 1.0, 1.0, 1.0, 1.0, 1.0, 1.0, 1.0, 1.0, 1.0, 1.0, 1.0, 1.0, 1.0, 1.0, 1.0, 1.0, 1.0, 1.0, 1.0, 1.0, 1.0, 1.0, 1.0, 1.0, 1.0, 1.0, 1.0, 1.0, 1.0, 1.0, 1.0, 1.0, 1.0, 1.0, 1.0, 1.0, 1.0, 1.0, 1.0, 1.0, 1.0, 1.0, 1.0, 1.0, 1.0, 1.0, 1.0, 1.0, 1.0, 1.0, 1.0, 1.0, 1.0, 1.0, 1.0, 1.0, 1.0, 1.0, 1.0, 1.0, 1.0, 1.0, 1.0, 1.0, 1.0, 1.0, 1.0, 1.0, 1.0, 1.0, 1.0, 1.0, 1.0, 1.0, 1.0, 1.0, 1.0, 1.0, 1.0, 1.0, 1.0, 1.0, 1.0, 1.0, 1.0, 1.0, 1.0, 1.0, 1.0, 1.0, 1.0, 1.0, 1.0, 1.0, 1.0, 1.0, 1.0, 1.0, 1.0, 1.0, 1.0, 1.0, 1.0, 1.0, 1.0, 1.0, 1.0, 1.0, 1.0, 1.0, 1.0, 1.0, 1.0, 1.0, 1.0, 1.0, 1.0, 1.0, 1.0, 1.0, 1.0, 1.0, 1.0, 1.0, 1.0, 1.0, 1.0, 1.0, 1.0, 1.0, 1.0, 1.0, 1.0, 1.0, 1.0, 1.0, 1.0, 1.0, 1.0, 1.0, 1.0, 1.0, 1.0, 1.0, 1.0, 1.0, 1.0, 1.0, 1.0, 1.0, 1.0, 1.0, 1.0, 1.0, 1.0, 1.0, 1.0, 1.0, 1.0, 1.0, 1.0, 1.0, 1.0, 1.0, 1.0, 1.0, 1.0, 1.0, 1.0, 1.0, 1.0, 1.0, 1.0, 1.0, 1.0, 1.0, 1.0, 1.0, 1.0, 1.0, 1.0, 1.0, 1.0, 1.0, 1.0, 1.0, 1.0, 1.0, 1.0, 1.0, 1.0, 1.0, 1.0, 1.0, 1.0, 1.0, 1.0, 1.0, 1.0, 1.0, 1.0, 1.0, 1.0, 1.0, 1.0, 1.0, 1.0, 1.0, 1.0, 1.0, 1.0, 1.0, 1.0, 1.0, 1.0, 1.0, 1.0, 1.0, 1.0, 1.0, 1.0, 1.0, 1.0, 1.0, 1.0, 1.0, 1.0, 1.0, 1.0, 1.0, 1.0, 1.0, 1.0, 1.0, 1.0, 1.0, 1.0, 1.0, 1.0, 1.0, 1.0, 1.0, 1.0, 1.0, 1.0, 1.0, 1.0, 1.0, 1.0, 1.0, 1.0, 1.0, 1.0, 1.0, 1.0, 1.0, 1.0, 1.0, 1.0, 1.0, 1.0, 1.0, 1.0, 1.0, 1.0])
me_plane_004.materials.append(mat_grey_009)
me_plane_004.use_remesh_preserve_volume = False
me_plane_004.use_remesh_preserve_attributes = False
me_plane_004.use_mirror_vertex_groups = False
me_plane_004.update()
me_plane_021 = bpy.data.meshes.new('Plane.021')
me_plane_021.from_pydata([(8.0, -1.8, 0.0), (-8.0, -1.8, 0.0), (8.0, 1.8, 0.0), (-8.0, 1.8, 0.0), (8.0, -1.8, 3.0), (-8.0, -1.8, 3.0), (8.0, 1.8, 3.0), (-8.0, 1.8, 3.0), (8.0, -1.8, -0.5), (-8.0, -1.8, -0.5), (8.0, 1.8, -0.5), (-8.0, 1.8, -0.5), (8.0, -2.0, 0.0), (-8.0, -2.0, 0.0), (8.0, -2.0, 3.0), (-8.0, -2.0, 3.0), (8.0, -2.0, -0.5), (-8.0, -2.0, -0.5), (8.0, 2.0, 0.0), (-8.0, 2.0, 0.0), (8.0, 2.0, 3.0), (-8.0, 2.0, 3.0), (8.0, 2.0, -0.5), (-8.0, 2.0, -0.5), (0.8, -2.0, 0.0), (-0.8003, -2.0, 0.0), (-0.8, -2.0, 1.0), (0.8, -2.0, 1.0), (1.0, -1.8, 0.0), (-1.0, -1.8, 0.0), (1.0, -1.8, 1.2), (-1.0, -1.8, 1.2)], [], [(8, 0, 12, 16), (4, 5, 15, 14), (2, 10, 22, 18), (9, 11, 10, 8), (7, 6, 20, 21), (0, 8, 10, 2), (3, 11, 9, 1), (2, 3, 1, 29, 28, 0), (13, 17, 16, 12, 24, 25), (25, 29, 31, 26), (9, 8, 16, 17), (0, 4, 14, 12), (5, 1, 13, 15), (1, 9, 17, 13), (19, 21, 20, 18), (18, 22, 23, 19), (11, 3, 19, 23), (3, 7, 21, 19), (6, 2, 18, 20), (10, 11, 23, 22), (29, 25, 24, 28), (2, 6, 7, 3), (12, 14, 15, 13, 25, 26, 27, 24), (4, 0, 28, 30, 31, 29, 1, 5), (26, 31, 30, 27), (27, 30, 28, 24)])
_ca = me_plane_021.color_attributes.new('Col', 'BYTE_COLOR', 'CORNER')
_ca.data.foreach_set('color', [1.0, 1.0, 1.0, 1.0, 1.0, 1.0, 1.0, 1.0, 1.0, 1.0, 1.0, 1.0, 1.0, 1.0, 1.0, 1.0, 1.0, 1.0, 1.0, 1.0, 1.0, 1.0, 1.0, 1.0, 1.0, 1.0, 1.0, 1.0, 1.0, 1.0, 1.0, 1.0, 1.0, 1.0, 1.0, 1.0, 1.0, 1.0, 1.0, 1.0, 1.0, 1.0, 1.0, 1.0, 1.0, 1.0, 1.0, 1.0, 1.0, 1.0, 1.0, 1.0, 1.0, 1.0, 1.0, 1.0, 1.0, 1.0, 1.0, 1.0, 1.0, 1.0, 1.0, 1.0, 1.0, 1.0, 1.0, 1.0, 1.0, 1.0, 1.0, 1.0, 1.0, 1.0, 1.0, 1.0, 1.0, 1.0, 1.0, 1.0, 1.0, 1.0, 1.0, 1.0, 1.0, 1.0, 1.0, 1.0, 1.0, 1.0, 1.0, 1.0, 1.0, 1.0, 1.0, 1.0, 1.0, 1.0, 1.0, 1.0, 1.0, 1.0, 1.0, 1.0, 1.0, 1.0, 1.0, 1.0, 1.0, 1.0, 1.0, 1.0, 1.0, 1.0, 1.0, 1.0, 1.0, 1.0, 1.0, 1.0, 1.0, 1.0, 1.0, 1.0, 1.0, 1.0, 1.0, 1.0, 1.0, 1.0, 1.0, 1.0, 1.0, 1.0, 1.0, 1.0, 1.0, 1.0, 1.0, 1.0, 1.0, 1.0, 1.0, 1.0, 1.0, 1.0, 1.0, 1.0, 1.0, 1.0, 1.0, 1.0, 1.0, 1.0, 1.0, 1.0, 1.0, 1.0, 1.0, 1.0, 1.0, 1.0, 1.0, 1.0, 1.0, 1.0, 1.0, 1.0, 1.0, 1.0, 1.0, 1.0, 1.0, 1.0, 1.0, 1.0, 1.0, 1.0, 1.0, 1.0, 1.0, 1.0, 1.0, 1.0, 1.0, 1.0, 1.0, 1.0, 1.0, 1.0, 1.0, 1.0, 1.0, 1.0, 1.0, 1.0, 1.0, 1.0, 1.0, 1.0, 1.0, 1.0, 1.0, 1.0, 1.0, 1.0, 1.0, 1.0, 1.0, 1.0, 1.0, 1.0, 1.0, 1.0, 1.0, 1.0, 1.0, 1.0, 1.0, 1.0, 1.0, 1.0, 1.0, 1.0, 1.0, 1.0, 1.0, 1.0, 1.0, 1.0, 1.0, 1.0, 1.0, 1.0, 1.0, 1.0, 1.0, 1.0, 1.0, 1.0, 1.0, 1.0, 1.0, 1.0, 1.0, 1.0, 1.0, 1.0, 1.0, 1.0, 1.0, 1.0, 1.0, 1.0, 1.0, 1.0, 1.0, 1.0, 1.0, 1.0, 1.0, 1.0, 1.0, 1.0, 1.0, 1.0, 1.0, 1.0, 1.0, 1.0, 1.0, 1.0, 1.0, 1.0, 1.0, 1.0, 1.0, 1.0, 1.0, 1.0, 1.0, 1.0, 1.0, 1.0, 1.0, 1.0, 1.0, 1.0, 1.0, 1.0, 1.0, 1.0, 1.0, 1.0, 1.0, 1.0, 1.0, 1.0, 1.0, 1.0, 1.0, 1.0, 1.0, 1.0, 1.0, 1.0, 1.0, 1.0, 1.0, 1.0, 1.0, 1.0, 1.0, 1.0, 1.0, 1.0, 1.0, 1.0, 1.0, 1.0, 1.0, 1.0, 1.0, 1.0, 1.0, 1.0, 1.0, 1.0, 1.0, 1.0, 1.0, 1.0, 1.0, 1.0, 1.0, 1.0, 1.0, 1.0, 1.0, 1.0, 1.0, 1.0, 1.0, 1.0, 1.0, 1.0, 1.0, 1.0, 1.0, 1.0, 1.0, 1.0, 1.0, 1.0, 1.0, 1.0, 1.0, 1.0, 1.0, 1.0, 1.0, 1.0, 1.0, 1.0, 1.0, 1.0, 1.0, 1.0, 1.0, 1.0, 1.0, 1.0, 1.0, 1.0, 1.0, 1.0, 1.0, 1.0, 1.0, 1.0, 1.0, 1.0, 1.0, 1.0, 1.0, 1.0, 1.0, 1.0, 0.9911, 0.9911, 0.9911, 0.9961, 1.0, 1.0, 1.0, 1.0, 1.0, 1.0, 1.0, 1.0, 1.0, 1.0, 1.0, 1.0, 1.0, 1.0, 1.0, 1.0, 1.0, 1.0, 1.0, 1.0, 1.0, 1.0, 1.0, 1.0, 1.0, 1.0, 1.0, 1.0, 1.0, 1.0, 1.0, 1.0, 1.0, 1.0, 1.0, 1.0, 1.0, 1.0, 1.0, 1.0, 1.0, 1.0, 1.0, 1.0, 1.0, 1.0, 1.0, 1.0, 1.0, 1.0, 1.0, 1.0, 0.9911, 0.9911, 0.9911, 0.9961, 1.0, 1.0, 1.0, 1.0, 1.0, 1.0, 1.0, 1.0, 1.0, 1.0, 1.0, 1.0, 1.0, 1.0, 1.0, 1.0])
me_plane_021.materials.append(mat_grey_013)
me_plane_021.use_remesh_preserve_volume = False
me_plane_021.use_remesh_preserve_attributes = False
me_plane_021.use_mirror_vertex_groups = False
me_plane_021.update()
me_plane_023 = bpy.data.meshes.new('Plane.023')
me_plane_023.from_pydata([(-8.742e-09, 3.8, 0.0), (-3.8, 3.8, 0.0), (-3.8, -8.742e-09, 0.0), (-3.8, -3.8, 0.0), (8.742e-09, -3.8, 0.0), (3.8, -3.8, 0.0), (3.8, 8.742e-09, 0.0), (3.8, 3.8, 0.0), (-3.8, 2.0, 0.0), (-3.8, -2.0, 0.0), (-8.742e-09, 3.8, 3.0), (-3.8, 3.8, 3.0), (-3.8, -3.8, 3.0), (-2.0, -3.8, 0.0), (3.8, -3.8, 3.0), (3.8, 8.742e-09, 3.0), (3.8, 3.8, 3.0), (-3.8, 2.0, 3.0), (-3.8, -2.0, 3.0), (0.0, 0.0, -0.5), (-8.742e-09, 3.8, -0.5), (-3.8, 3.8, -0.5), (-3.8, -8.742e-09, -0.5), (-3.8, -3.8, -0.5), (8.742e-09, -3.8, -0.5), (3.8, -3.8, -0.5), (3.8, 8.742e-09, -0.5), (3.8, 3.8, -0.5), (-3.8, 2.0, -0.5), (-3.8, -2.0, -0.5), (0.0, -1.748e-07, 0.0), (-8.742e-09, 4.0, 0.0), (-4.0, 4.0, 0.0), (4.0, 4.0, 0.0), (-8.742e-09, 4.0, 3.0), (-4.0, 4.0, 3.0), (4.0, 4.0, 3.0), (-8.742e-09, 4.0, -0.5), (-4.0, 4.0, -0.5), (4.0, 4.0, -0.5), (-4.0, -4.0, 0.0), (8.742e-09, -4.0, 0.0), (4.0, -4.0, 0.0), (-4.0, -4.0, 3.0), (2.0, -3.8, 0.0), (4.0, -4.0, 3.0), (-4.0, -4.0, -0.5), (8.742e-09, -4.0, -0.5), (4.0, -4.0, -0.5), (-4.0, -2.0, 0.0), (4.0, 8.742e-09, 0.0), (-4.0, -8.742e-09, 0.0), (4.0, 8.742e-09, 3.0), (-4.0, 2.0, 0.0), (4.0, 8.742e-09, -0.5), (-4.0, 2.0, 3.0), (-4.0, -2.0, 3.0), (-4.0, -8.742e-09, -0.5), (-4.0, 2.0, -0.5), (-4.0, -2.0, -0.5), (-2.0, -3.8, 3.0), (-2.0, -4.0, 3.0), (2.0, -3.8, 3.0), (2.0, -4.0, 3.0), (-2.0, -4.0, 0.0), (2.0, -4.0, 0.0)], [], [(7, 16, 10, 0), (53, 58, 57, 51), (16, 36, 34, 10), (40, 43, 56, 49), (29, 59, 57, 22), (44, 65, 63, 62), (2, 51, 49, 9), (15, 52, 36, 16), (10, 34, 35, 11), (27, 39, 54, 26), (24, 19, 26, 25), (19, 24, 23, 29, 22), (26, 19, 20, 27), (20, 19, 22, 28, 21), (14, 45, 52, 15), (22, 57, 58, 28), (49, 59, 46, 40), (8, 53, 51, 2), (13, 3, 12, 60), (2, 30, 0, 1, 8), (3, 13, 4, 30, 2, 9), (4, 44, 5, 6, 30), (30, 6, 7, 0), (31, 37, 38, 32), (33, 39, 37, 31), (32, 35, 34, 31), (31, 34, 36, 33), (5, 14, 15, 6), (21, 38, 37, 20), (6, 15, 16, 7), (20, 37, 39, 27), (41, 47, 48, 42, 65), (13, 64, 41, 4), (64, 13, 60, 61), (40, 46, 47, 41, 64), (24, 47, 46, 23), (25, 48, 47, 24), (42, 48, 54, 50), (62, 63, 45, 14), (51, 57, 59, 49), (53, 55, 35, 32), (26, 54, 48, 25), (50, 54, 39, 33), (33, 36, 52, 50), (11, 1, 0, 10), (50, 52, 45, 42), (28, 58, 38, 21), (11, 35, 55, 17), (17, 55, 53, 8), (18, 56, 43, 12), (9, 49, 56, 18), (32, 38, 58, 53), (23, 46, 59, 29), (44, 62, 14, 5), (9, 18, 12, 3), (17, 8, 1, 11), (12, 43, 61, 60), (65, 44, 4, 41), (40, 64, 61, 43), (63, 65, 42, 45)])
me_plane_023.materials.append(mat_grey_015)
me_plane_023.use_remesh_preserve_volume = False
me_plane_023.use_remesh_preserve_attributes = False
me_plane_023.use_mirror_vertex_groups = False
me_plane_023.update()
me_plane_030 = bpy.data.meshes.new('Plane.030')
me_plane_030.from_pydata([(-8.742e-09, 3.8, 0.0), (-3.8, 3.8, 0.0), (-3.8, -8.742e-09, 0.0), (-3.8, -3.8, 0.0), (8.742e-09, -3.8, 0.0), (3.8, -3.8, 0.0), (3.8, 8.742e-09, 0.0), (3.8, 3.8, 0.0), (-3.8, 2.0, 0.0), (-3.8, -2.0, 0.0), (-8.742e-09, 3.8, 3.0), (-3.8, 3.8, 3.0), (-3.8, -3.8, 3.0), (-2.0, -3.8, 0.0), (3.8, -3.8, 3.0), (3.8, 8.742e-09, 3.0), (3.8, 3.8, 3.0), (-3.8, 2.0, 3.0), (-3.8, -2.0, 3.0), (0.0, 0.0, -0.5), (-8.742e-09, 3.8, -0.5), (-3.8, 3.8, -0.5), (-3.8, -8.742e-09, -0.5), (-3.8, -3.8, -0.5), (8.742e-09, -3.8, -0.5), (3.8, -3.8, -0.5), (3.8, 8.742e-09, -0.5), (3.8, 3.8, -0.5), (-3.8, 2.0, -0.5), (-3.8, -2.0, -0.5), (0.0, -1.748e-07, 0.0), (-8.742e-09, 4.0, 0.0), (-4.0, 4.0, 0.0), (4.0, 4.0, 0.0), (-8.742e-09, 4.0, 3.0), (-4.0, 4.0, 3.0), (4.0, 4.0, 3.0), (-8.742e-09, 4.0, -0.5), (-4.0, 4.0, -0.5), (4.0, 4.0, -0.5), (-4.0, -4.0, 0.0), (8.742e-09, -4.0, 0.0), (4.0, -4.0, 0.0), (-4.0, -4.0, 3.0), (2.0, -3.8, 0.0), (4.0, -4.0, 3.0), (-4.0, -4.0, -0.5), (8.742e-09, -4.0, -0.5), (4.0, -4.0, -0.5), (-4.0, -2.0, 0.0), (4.0, 8.742e-09, 0.0), (-4.0, -8.742e-09, 0.0), (4.0, 8.742e-09, 3.0), (-4.0, 2.0, 0.0), (4.0, 8.742e-09, -0.5), (-4.0, 2.0, 3.0), (-4.0, -2.0, 3.0), (-4.0, -8.742e-09, -0.5), (-4.0, 2.0, -0.5), (-4.0, -2.0, -0.5), (-2.0, -3.8, 3.0), (-2.0, -4.0, 3.0), (2.0, -3.8, 3.0), (2.0, -4.0, 3.0), (-2.0, -4.0, 0.0), (2.0, -4.0, 0.0), (-3.8, -8.742e-09, 0.0), (-3.8, 2.0, 0.0), (-3.8, -2.0, 0.0), (-4.0, -2.0, 0.0), (-4.0, -8.742e-09, 0.0), (-4.0, 2.0, 0.0)], [], [(7, 16, 10, 0), (53, 58, 57, 51), (16, 36, 34, 10), (40, 43, 56, 49), (29, 59, 57, 22), (44, 65, 63, 62), (9, 2, 66, 68), (15, 52, 36, 16), (10, 34, 35, 11), (27, 39, 54, 26), (24, 19, 26, 25), (19, 24, 23, 29, 22), (26, 19, 20, 27), (20, 19, 22, 28, 21), (14, 45, 52, 15), (22, 57, 58, 28), (49, 59, 46, 40), (8, 53, 71, 67), (13, 3, 12, 60), (2, 30, 0, 1, 8), (3, 13, 4, 30, 2, 9), (4, 44, 5, 6, 30), (30, 6, 7, 0), (31, 37, 38, 32), (33, 39, 37, 31), (32, 35, 34, 31), (31, 34, 36, 33), (5, 14, 15, 6), (21, 38, 37, 20), (6, 15, 16, 7), (20, 37, 39, 27), (41, 47, 48, 42, 65), (13, 64, 41, 4), (64, 13, 60, 61), (40, 46, 47, 41, 64), (24, 47, 46, 23), (25, 48, 47, 24), (42, 48, 54, 50), (62, 63, 45, 14), (51, 57, 59, 49), (53, 55, 35, 32), (26, 54, 48, 25), (50, 54, 39, 33), (33, 36, 52, 50), (11, 1, 0, 10), (50, 52, 45, 42), (28, 58, 38, 21), (11, 35, 55, 17), (17, 55, 53, 8), (18, 56, 43, 12), (9, 49, 56, 18), (32, 38, 58, 53), (23, 46, 59, 29), (44, 62, 14, 5), (9, 18, 12, 3), (17, 8, 1, 11), (12, 43, 61, 60), (65, 44, 4, 41), (40, 64, 61, 43), (63, 65, 42, 45), (66, 70, 69, 68), (67, 71, 70, 66), (53, 51, 70, 71), (51, 49, 69, 70), (2, 8, 67, 66), (49, 9, 68, 69)])
me_plane_030.materials.append(mat_grey_020)
me_plane_030.use_remesh_preserve_volume = False
me_plane_030.use_remesh_preserve_attributes = False
me_plane_030.use_mirror_vertex_groups = False
me_plane_030.update()
me_plane_031 = bpy.data.meshes.new('Plane.031')
me_plane_031.from_pydata([(7.8, -7.8, 0.0), (-4.0, 8.0, 3.0), (-7.8, 8.0, -1.589e-08), (-2.0, 8.0, 3.0), (-7.8, 8.0, 3.0), (-4.0, 7.8, 0.0), (-7.8, -4.0, 0.0), (-7.8, 8.0, -0.5), (7.8, -4.0, 0.0), (-7.8, 4.0, 0.0), (7.8, -7.8, -0.5), (-7.8, 7.8, -0.5), (7.8, 7.8, -0.5), (-7.8, -7.8, -0.5), (-2.0, 8.0, -1.589e-08), (2.0, 7.8, 0.0), (2.0, 8.0, 3.0), (2.0, 8.0, -1.589e-08), (2.0, -7.8, 0.0), (7.8, -2.0, 0.0), (-7.8, 7.8, 3.0), (-4.0, 7.8, 3.0), (-7.8, 4.0, 3.0), (-2.0, 7.8, 3.0), (-7.8, 2.0, 3.0), (7.8, 7.8, 3.0), (7.8, 2.0, 3.0), (7.8, 4.0, 3.0), (4.0, 7.8, 3.0), (2.0, 7.8, 3.0), (7.8, -7.8, 3.0), (4.0, -7.8, 3.0), (7.8, -4.0, 3.0), (2.0, -7.8, 3.0), (7.8, -2.0, 3.0), (-7.8, -7.8, 3.0), (-7.8, -2.0, 3.0), (-4.0, -7.8, 3.0), (-7.8, -4.0, 3.0), (-2.0, -7.8, 3.0), (-4.0, 8.0, -1.589e-08), (-7.8, -7.8, 0.0), (-7.8, 7.8, 0.0), (7.8, 2.0, 0.0), (-7.8, -2.0, 0.0), (0.0, 0.0, 0.0), (-4.0, -7.8, 0.0), (4.0, 8.0, -1.589e-08), (7.8, 8.0, 3.0), (4.0, -7.8, 0.0), (4.0, 7.8, 0.0), (4.0, 8.0, 3.0), (0.0, 4.0, 0.0), (0.0, -4.0, 0.0), (-4.0, 0.0, 0.0), (4.0, 0.0, 0.0), (4.0, 4.0, 0.0), (-4.0, 4.0, 0.0), (-4.0, -4.0, 0.0), (4.0, -4.0, 0.0), (-2.0, 7.8, 0.0), (7.8, 8.0, -1.589e-08), (-7.8, 2.0, 0.0), (-2.0, -7.8, 0.0), (7.8, 8.0, -0.5), (7.8, 7.8, 0.0), (7.8, 4.0, 0.0), (7.8, -8.0, 8.151e-08), (7.8, -8.0, -0.5), (-7.8, -8.0, -0.5), (2.0, -8.0, 8.151e-08), (7.8, -8.0, 3.0), (4.0, -8.0, 3.0), (2.0, -8.0, 3.0), (-7.8, -8.0, 3.0), (-4.0, -8.0, 3.0), (-2.0, -8.0, 3.0), (-7.8, -8.0, 8.151e-08), (-4.0, -8.0, 8.151e-08), (4.0, -8.0, 8.151e-08), (-2.0, -8.0, 8.151e-08), (-8.0, -4.0, 0.0), (-8.0, 4.0, 0.0), (-8.0, 7.8, -0.5), (-8.0, -7.8, -0.5), (-8.0, 7.8, 3.0), (-8.0, 4.0, 3.0), (-8.0, 2.0, 3.0), (-8.0, -7.8, 3.0), (-8.0, -2.0, 3.0), (-8.0, -4.0, 3.0), (-8.0, -7.8, 0.0), (-8.0, 7.8, 0.0), (-8.0, -2.0, 0.0), (-8.0, 2.0, 0.0), (-8.0, -8.0, -0.5), (-8.0, -8.0, 3.0), (-8.0, -8.0, 8.151e-08), (-8.0, 8.0, -1.589e-08), (-8.0, 8.0, 3.0), (-8.0, 8.0, -0.5), (8.0, -7.8, 0.0), (8.0, -4.0, 0.0), (8.0, -7.8, -0.5), (8.0, 7.8, -0.5), (8.0, -2.0, 0.0), (8.0, 7.8, 3.0), (8.0, 2.0, 3.0), (8.0, 4.0, 3.0), (8.0, -7.8, 3.0), (8.0, -4.0, 3.0), (8.0, -2.0, 3.0), (8.0, 2.0, 0.0), (8.0, 7.8, 0.0), (8.0, 4.0, 0.0), (8.0, 8.0, 3.0), (8.0, 8.0, -1.589e-08), (8.0, 8.0, -0.5), (8.0, -8.0, 0.0), (8.0, -8.0, -0.5), (8.0, -8.0, 3.0)], [], [(39, 76, 80, 63), (35, 88, 96, 74), (14, 17, 47, 61, 64, 7, 2, 40), (55, 19, 43), (58, 6, 41, 46), (25, 27, 108, 106), (50, 56, 66, 65), (53, 18, 49, 59), (23, 60, 14, 3), (52, 60, 5, 57), (15, 29, 16, 17), (2, 4, 1, 40), (43, 66, 56, 55), (5, 42, 9, 57), (20, 21, 1, 4), (17, 16, 51, 47), (22, 20, 85, 86), (26, 43, 112, 107), (30, 109, 110, 32), (37, 75, 76, 39), (63, 80, 70, 18), (11, 13, 84, 83), (74, 96, 97, 77), (54, 62, 44), (0, 8, 59, 49), (60, 52, 15), (58, 53, 45, 54), (3, 14, 40, 1), (45, 55, 56, 52), (15, 17, 14, 60), (9, 62, 54, 57), (54, 45, 52, 57), (62, 24, 87, 94), (55, 59, 8, 19), (53, 58, 46, 63), (53, 59, 55, 45), (53, 63, 18), (50, 15, 52, 56), (44, 6, 58, 54), (61, 116, 117, 64), (10, 13, 11, 12), (44, 93, 89, 36), (39, 63, 46, 37), (29, 28, 51, 16), (34, 111, 105, 19), (47, 51, 48, 61), (104, 117, 116, 113), (21, 23, 3, 1), (11, 83, 100, 7), (28, 25, 48, 51), (113, 116, 115, 106), (99, 85, 20, 4), (11, 7, 64, 12), (74, 77, 78, 75), (67, 79, 70, 80, 78, 77, 69, 68), (67, 71, 72, 79), (70, 79, 72, 73), (75, 78, 80, 76), (31, 72, 71, 30), (10, 68, 69, 13), (38, 90, 88, 35), (37, 46, 41, 35), (33, 18, 70, 73), (31, 33, 73, 72), (35, 74, 75, 37), (91, 97, 96, 88), (94, 87, 86, 82), (94, 82, 92, 83, 84, 91, 81, 93), (91, 88, 90, 81), (93, 81, 90, 89), (86, 85, 92, 82), (84, 95, 97, 91), (36, 89, 90, 38), (77, 97, 95, 69), (83, 92, 98, 100), (24, 22, 86, 87), (69, 95, 84, 13), (85, 99, 98, 92), (44, 62, 94, 93), (2, 7, 100, 98), (2, 98, 99, 4), (105, 102, 101, 103, 104, 113, 114, 112), (102, 110, 109, 101), (105, 111, 110, 102), (107, 112, 114, 108), (106, 108, 114, 113), (68, 10, 103, 119), (43, 19, 105, 112), (61, 48, 115, 116), (32, 110, 111, 34), (27, 26, 107, 108), (10, 12, 104, 103), (119, 118, 67, 68), (117, 104, 12, 64), (48, 25, 106, 115), (101, 109, 120, 118), (101, 118, 119, 103), (30, 71, 120, 109), (71, 67, 118, 120), (35, 41, 6, 38), (38, 6, 44, 36), (24, 62, 9, 22), (22, 9, 42, 20), (20, 42, 5, 21), (60, 23, 21, 5), (29, 15, 50, 28), (28, 50, 65, 25), (66, 27, 25, 65), (43, 26, 27, 66), (19, 8, 32, 34), (8, 0, 30, 32), (31, 30, 0, 49), (18, 33, 31, 49)])
me_plane_031.materials.append(mat_grey_021)
me_plane_031.use_remesh_preserve_volume = False
me_plane_031.use_remesh_preserve_attributes = False
me_plane_031.use_mirror_vertex_groups = False
me_plane_031.update()
me_plane_033 = bpy.data.meshes.new('Plane.033')
me_plane_033.from_pydata([(7.8, -7.8, 0.0), (-4.0, 8.0, 3.0), (-7.8, 8.0, -1.589e-08), (-2.0, 8.0, 3.0), (-7.8, 8.0, 3.0), (-4.0, 7.8, 0.0), (-7.8, -4.0, 0.0), (-7.8, 8.0, -0.5), (7.8, -4.0, 0.0), (-7.8, 4.0, 0.0), (7.8, -7.8, -0.5), (-7.8, 7.8, -0.5), (7.8, 7.8, -0.5), (-7.8, -7.8, -0.5), (-2.0, 8.0, -1.589e-08), (2.0, 7.8, 0.0), (2.0, 8.0, 3.0), (2.0, 8.0, -1.589e-08), (2.0, -7.8, 0.0), (7.8, -2.0, 0.0), (-7.8, 7.8, 3.0), (-4.0, 7.8, 3.0), (-7.8, 4.0, 3.0), (-2.0, 7.8, 3.0), (-7.8, 2.0, 3.0), (7.8, 7.8, 3.0), (7.8, 2.0, 3.0), (7.8, 4.0, 3.0), (4.0, 7.8, 3.0), (2.0, 7.8, 3.0), (7.8, -7.8, 3.0), (4.0, -7.8, 3.0), (7.8, -4.0, 3.0), (2.0, -7.8, 3.0), (7.8, -2.0, 3.0), (-7.8, -7.8, 3.0), (-7.8, -2.0, 3.0), (-4.0, -7.8, 3.0), (-7.8, -4.0, 3.0), (-2.0, -7.8, 3.0), (-4.0, 8.0, -1.589e-08), (-7.8, -7.8, 0.0), (-7.8, 7.8, 0.0), (7.8, 2.0, 0.0), (-7.8, -2.0, 0.0), (0.0, 0.0, 0.0), (-4.0, -7.8, 0.0), (4.0, 8.0, -1.589e-08), (7.8, 8.0, 3.0), (4.0, -7.8, 0.0), (4.0, 7.8, 0.0), (4.0, 8.0, 3.0), (0.0, 4.0, 0.0), (0.0, -4.0, 0.0), (-4.0, 0.0, 0.0), (4.0, 0.0, 0.0), (4.0, 4.0, 0.0), (-4.0, 4.0, 0.0), (-4.0, -4.0, 0.0), (4.0, -4.0, 0.0), (-2.0, 7.8, 0.0), (7.8, 8.0, -1.589e-08), (-7.8, 2.0, 0.0), (-2.0, -7.8, 0.0), (7.8, 8.0, -0.5), (7.8, 7.8, 0.0), (7.8, 4.0, 0.0), (7.8, -8.0, 8.151e-08), (7.8, -8.0, -0.5), (-7.8, -8.0, -0.5), (2.0, -8.0, 8.151e-08), (7.8, -8.0, 3.0), (4.0, -8.0, 3.0), (2.0, -8.0, 3.0), (-7.8, -8.0, 3.0), (-4.0, -8.0, 3.0), (-2.0, -8.0, 3.0), (-7.8, -8.0, 8.151e-08), (-4.0, -8.0, 8.151e-08), (4.0, -8.0, 8.151e-08), (-2.0, -8.0, 8.151e-08), (-8.0, -4.0, 0.0), (-8.0, 4.0, 0.0), (-8.0, 7.8, -0.5), (-8.0, -7.8, -0.5), (-8.0, 7.8, 3.0), (-8.0, 4.0, 3.0), (-8.0, 2.0, 3.0), (-8.0, -7.8, 3.0), (-8.0, -2.0, 3.0), (-8.0, -4.0, 3.0), (-8.0, -7.8, 0.0), (-8.0, 7.8, 0.0), (-8.0, -2.0, 0.0), (-8.0, 2.0, 0.0), (-8.0, -8.0, -0.5), (-8.0, -8.0, 3.0), (-8.0, -8.0, 8.151e-08), (-8.0, 8.0, -1.589e-08), (-8.0, 8.0, 3.0), (-8.0, 8.0, -0.5), (8.0, -7.8, 0.0), (8.0, -4.0, 0.0), (8.0, -7.8, -0.5), (8.0, 7.8, -0.5), (8.0, -2.0, 0.0), (8.0, 7.8, 3.0), (8.0, 2.0, 3.0), (8.0, 4.0, 3.0), (8.0, -7.8, 3.0), (8.0, -4.0, 3.0), (8.0, -2.0, 3.0), (8.0, 2.0, 0.0), (8.0, 7.8, 0.0), (8.0, 4.0, 0.0), (8.0, 8.0, 3.0), (8.0, 8.0, -1.589e-08), (8.0, 8.0, -0.5), (8.0, -8.0, 0.0), (8.0, -8.0, -0.5), (8.0, -8.0, 3.0)], [], [(39, 76, 80, 63), (35, 88, 96, 74), (14, 17, 47, 61, 64, 7, 2, 40), (55, 19, 43), (58, 6, 41, 46), (25, 27, 108, 106), (50, 56, 66, 65), (53, 18, 49, 59), (23, 60, 14, 3), (52, 60, 5, 57), (15, 29, 16, 17), (2, 4, 1, 40), (43, 66, 56, 55), (5, 42, 9, 57), (20, 21, 1, 4), (17, 16, 51, 47), (22, 20, 85, 86), (26, 43, 112, 107), (30, 109, 110, 32), (37, 75, 76, 39), (63, 80, 70, 18), (11, 13, 84, 83), (74, 96, 97, 77), (54, 62, 44), (0, 8, 59, 49), (60, 52, 15), (58, 53, 45, 54), (3, 14, 40, 1), (45, 55, 56, 52), (15, 17, 14, 60), (9, 62, 54, 57), (54, 45, 52, 57), (62, 24, 87, 94), (55, 59, 8, 19), (53, 58, 46, 63), (53, 59, 55, 45), (53, 63, 18), (50, 15, 52, 56), (44, 6, 58, 54), (61, 116, 117, 64), (10, 13, 11, 12), (44, 93, 89, 36), (39, 63, 46, 37), (29, 28, 51, 16), (34, 111, 105, 19), (47, 51, 48, 61), (104, 117, 116, 113), (21, 23, 3, 1), (11, 83, 100, 7), (28, 25, 48, 51), (113, 116, 115, 106), (99, 85, 20, 4), (11, 7, 64, 12), (74, 77, 78, 75), (67, 79, 70, 80, 78, 77, 69, 68), (67, 71, 72, 79), (70, 79, 72, 73), (75, 78, 80, 76), (31, 72, 71, 30), (10, 68, 69, 13), (38, 90, 88, 35), (37, 46, 41, 35), (33, 18, 70, 73), (31, 33, 73, 72), (35, 74, 75, 37), (91, 97, 96, 88), (94, 87, 86, 82), (94, 82, 92, 83, 84, 91, 81, 93), (91, 88, 90, 81), (93, 81, 90, 89), (86, 85, 92, 82), (84, 95, 97, 91), (36, 89, 90, 38), (77, 97, 95, 69), (83, 92, 98, 100), (24, 22, 86, 87), (69, 95, 84, 13), (85, 99, 98, 92), (44, 62, 94, 93), (2, 7, 100, 98), (2, 98, 99, 4), (105, 102, 101, 103, 104, 113, 114, 112), (102, 110, 109, 101), (105, 111, 110, 102), (107, 112, 114, 108), (106, 108, 114, 113), (68, 10, 103, 119), (43, 19, 105, 112), (61, 48, 115, 116), (32, 110, 111, 34), (27, 26, 107, 108), (10, 12, 104, 103), (119, 118, 67, 68), (117, 104, 12, 64), (48, 25, 106, 115), (101, 109, 120, 118), (101, 118, 119, 103), (30, 71, 120, 109), (71, 67, 118, 120), (35, 41, 6, 38), (38, 6, 44, 36), (24, 62, 9, 22), (22, 9, 42, 20), (20, 42, 5, 21), (60, 23, 21, 5), (29, 15, 50, 28), (28, 50, 65, 25), (66, 27, 25, 65), (43, 26, 27, 66), (19, 8, 32, 34), (8, 0, 30, 32), (31, 30, 0, 49), (18, 33, 31, 49)])
me_plane_033.materials.append(mat_grey_023)
me_plane_033.use_remesh_preserve_volume = False
me_plane_033.use_remesh_preserve_attributes = False
me_plane_033.use_mirror_vertex_groups = False
me_plane_033.update()
me_plane_034 = bpy.data.meshes.new('Plane.034')
me_plane_034.from_pydata([(-8.742e-09, 3.8, 0.0), (-3.8, 3.8, 0.0), (-3.8, -8.742e-09, 0.0), (-3.8, -3.8, 0.0), (8.742e-09, -3.8, 0.0), (3.8, -3.8, 0.0), (3.8, 8.742e-09, 0.0), (3.8, 3.8, 0.0), (-3.8, 2.0, 0.0), (-3.8, -2.0, 0.0), (-8.742e-09, 3.8, 3.0), (-3.8, 3.8, 3.0), (-3.8, -3.8, 3.0), (-2.0, -3.8, 0.0), (3.8, -3.8, 3.0), (3.8, 8.742e-09, 3.0), (3.8, 3.8, 3.0), (-3.8, 2.0, 3.0), (-3.8, -2.0, 3.0), (0.0, 0.0, -0.5), (-8.742e-09, 3.8, -0.5), (-3.8, 3.8, -0.5), (-3.8, -8.742e-09, -0.5), (-3.8, -3.8, -0.5), (8.742e-09, -3.8, -0.5), (3.8, -3.8, -0.5), (3.8, 8.742e-09, -0.5), (3.8, 3.8, -0.5), (-3.8, 2.0, -0.5), (-3.8, -2.0, -0.5), (0.0, -1.748e-07, 0.0), (-8.742e-09, 4.0, 0.0), (-4.0, 4.0, 0.0), (4.0, 4.0, 0.0), (-8.742e-09, 4.0, 3.0), (-4.0, 4.0, 3.0), (4.0, 4.0, 3.0), (-8.742e-09, 4.0, -0.5), (-4.0, 4.0, -0.5), (4.0, 4.0, -0.5), (-4.0, -4.0, 0.0), (8.742e-09, -4.0, 0.0), (4.0, -4.0, 0.0), (-4.0, -4.0, 3.0), (2.0, -3.8, 0.0), (4.0, -4.0, 3.0), (-4.0, -4.0, -0.5), (8.742e-09, -4.0, -0.5), (4.0, -4.0, -0.5), (-4.0, -2.0, 0.0), (4.0, 8.742e-09, 0.0), (-4.0, -8.742e-09, 0.0), (4.0, 8.742e-09, 3.0), (-4.0, 2.0, 0.0), (4.0, 8.742e-09, -0.5), (-4.0, 2.0, 3.0), (-4.0, -2.0, 3.0), (-4.0, -8.742e-09, -0.5), (-4.0, 2.0, -0.5), (-4.0, -2.0, -0.5), (-2.0, -3.8, 3.0), (-2.0, -4.0, 3.0), (2.0, -3.8, 3.0), (2.0, -4.0, 3.0), (-2.0, -4.0, 0.0), (2.0, -4.0, 0.0), (-3.8, -8.742e-09, 3.0), (-3.8, 2.0, 3.0), (-3.8, -2.0, 3.0), (-4.0, -2.0, 3.0), (-4.0, -8.742e-09, 3.0), (-4.0, 2.0, 3.0)], [], [(7, 16, 10, 0), (53, 58, 57, 51), (16, 36, 34, 10), (40, 43, 56, 49), (29, 59, 57, 22), (44, 65, 63, 62), (9, 2, 66, 68), (15, 52, 36, 16), (10, 34, 35, 11), (27, 39, 54, 26), (24, 19, 26, 25), (19, 24, 23, 29, 22), (26, 19, 20, 27), (20, 19, 22, 28, 21), (14, 45, 52, 15), (22, 57, 58, 28), (49, 59, 46, 40), (8, 53, 71, 67), (13, 3, 12, 60), (2, 30, 0, 1, 8), (3, 13, 4, 30, 2, 9), (4, 44, 5, 6, 30), (30, 6, 7, 0), (31, 37, 38, 32), (33, 39, 37, 31), (32, 35, 34, 31), (31, 34, 36, 33), (5, 14, 15, 6), (21, 38, 37, 20), (6, 15, 16, 7), (20, 37, 39, 27), (41, 47, 48, 42, 65), (13, 64, 41, 4), (64, 13, 60, 61), (40, 46, 47, 41, 64), (24, 47, 46, 23), (25, 48, 47, 24), (42, 48, 54, 50), (62, 63, 45, 14), (51, 57, 59, 49), (53, 55, 35, 32), (26, 54, 48, 25), (50, 54, 39, 33), (33, 36, 52, 50), (11, 1, 0, 10), (50, 52, 45, 42), (28, 58, 38, 21), (11, 35, 55, 17), (17, 55, 53, 8), (18, 56, 43, 12), (9, 49, 56, 18), (32, 38, 58, 53), (23, 46, 59, 29), (44, 62, 14, 5), (9, 18, 12, 3), (17, 8, 1, 11), (12, 43, 61, 60), (65, 44, 4, 41), (40, 64, 61, 43), (63, 65, 42, 45), (66, 70, 69, 68), (67, 71, 70, 66), (53, 51, 70, 71), (51, 49, 69, 70), (2, 8, 67, 66), (49, 9, 68, 69)])
me_plane_034.materials.append(mat_grey_024)
me_plane_034.use_remesh_preserve_volume = False
me_plane_034.use_remesh_preserve_attributes = False
me_plane_034.use_mirror_vertex_groups = False
me_plane_034.update()

# ---- objects
ob_hallway_001 = bpy.data.objects.new('Hallway.001', me_plane_003)
ob_bigroom = bpy.data.objects.new('BigRoom', me_plane_002)
ob_hallway_000 = bpy.data.objects.new('Hallway.000', me_plane_009)
ob_hallway_003 = bpy.data.objects.new('Hallway.003', me_plane_013)
ob_smallroom_003 = bpy.data.objects.new('SmallRoom.003', me_plane_014)
ob_bigroom_001 = bpy.data.objects.new('BigRoom.001', me_plane_001)
ob_stairway = bpy.data.objects.new('Stairway', me_plane_006)
ob_smallroomwithbend_001 = bpy.data.objects.new('SmallRoomWithBend.001', me_plane_007)
ob_tighttunnel = bpy.data.objects.new('TightTunnel', me_plane_016)
ob_smallroom_000 = bpy.data.objects.new('SmallRoom.000', me_plane_017)
ob_hallway_005 = bpy.data.objects.new('Hallway.005', me_plane_004)
ob_hallway_006 = bpy.data.objects.new('Hallway.006', me_plane_021)
ob_smallroomwithbend_002 = bpy.data.objects.new('SmallRoomWithBend.002', me_plane_023)
ob_smallroomwithbend_004 = bpy.data.objects.new('SmallRoomWithBend.004', me_plane_030)
ob_bigroom_002 = bpy.data.objects.new('BigRoom.002', me_plane_031)
ob_bigroom_003 = bpy.data.objects.new('BigRoom.003', me_plane_033)
ob_smallroomwithbend_000 = bpy.data.objects.new('SmallRoomWithBend.000', me_plane_034)

# ---- transforms, parenting, visibility, modifiers, constraints
ob_hallway_001.location = (0.0, 16.0, 0.0)
ob_hallway_001.rotation_euler = (0.0, -0.0, 1.571)
ob_hallway_001.lineart.crease_threshold = 0.0
ob_bigroom.location = (0.0, 0.0, 0.0)
ob_bigroom.lineart.crease_threshold = 0.0
ob_hallway_000.location = (16.0, 0.0, 0.0)
ob_hallway_000.rotation_euler = (0.0, -0.0, 1.192e-07)
ob_hallway_000.lineart.crease_threshold = 0.0
ob_hallway_003.location = (-16.0, 0.0, 0.0)
ob_hallway_003.rotation_euler = (0.0, -0.0, 3.142)
ob_hallway_003.lineart.crease_threshold = 0.0
ob_smallroom_003.location = (-28.0, 0.0, 0.0)
ob_smallroom_003.rotation_euler = (0.0, -0.0, 3.142)
ob_smallroom_003.lineart.crease_threshold = 0.0
ob_bigroom_001.location = (0.0, 0.0, 0.0)
ob_bigroom_001.lineart.crease_threshold = 0.0
ob_stairway.location = (78.0, -22.0, 0.0)
ob_stairway.rotation_euler = (0.0, -0.0, -1.571)
ob_stairway.lineart.crease_threshold = 0.0
ob_smallroomwithbend_001.location = (0.0, 28.0, 0.0)
ob_smallroomwithbend_001.rotation_euler = (0.0, -0.0, 1.571)
ob_smallroomwithbend_001.lineart.crease_threshold = 0.0
ob_tighttunnel.location = (22.0, 45.0, 0.0)
ob_tighttunnel.rotation_euler = (0.0, -0.0, 3.142)
ob_tighttunnel.lineart.crease_threshold = 0.0
ob_smallroom_000.location = (15.0, 44.0, 0.0)
ob_smallroom_000.rotation_euler = (0.0, -0.0, 9.425)
ob_smallroom_000.lineart.crease_threshold = 0.0
ob_hallway_005.location = (28.0, 12.0, 0.0)
ob_hallway_005.rotation_euler = (0.0, -0.0, -1.571)
ob_hallway_005.lineart.crease_threshold = 0.0
ob_hallway_006.location = (28.0, 44.0, 0.0)
ob_hallway_006.rotation_euler = (0.0, -0.0, -1.571)
ob_hallway_006.lineart.crease_threshold = 0.0
ob_smallroomwithbend_002.location = (28.0, 56.0, 0.0)
ob_smallroomwithbend_002.rotation_euler = (0.0, -0.0, 1.192e-07)
ob_smallroomwithbend_002.lineart.crease_threshold = 0.0
ob_smallroomwithbend_004.location = (28.0, 0.0, 0.0)
ob_smallroomwithbend_004.rotation_euler = (0.0, -0.0, -1.571)
ob_smallroomwithbend_004.lineart.crease_threshold = 0.0
ob_bigroom_002.location = (28.0, 28.0, 0.0)
ob_bigroom_002.lineart.crease_threshold = 0.0
ob_bigroom_003.location = (12.0, 28.0, 0.0)
ob_bigroom_003.lineart.crease_threshold = 0.0
ob_smallroomwithbend_000.location = (20.0, 56.0, 0.0)
ob_smallroomwithbend_000.rotation_euler = (0.0, -0.0, -4.712)
ob_smallroomwithbend_000.lineart.crease_threshold = 0.0

# ---- collection membership
col_collection_1.objects.link(ob_hallway_001)
col_collection_1.objects.link(ob_bigroom)
col_collection_1.objects.link(ob_hallway_000)
col_collection_1.objects.link(ob_hallway_003)
col_collection_1.objects.link(ob_smallroom_003)
col_collection_1.objects.link(ob_bigroom_001)
col_collection_1.objects.link(ob_stairway)
col_collection_1.objects.link(ob_smallroomwithbend_001)
col_collection_1.objects.link(ob_tighttunnel)
col_collection_1.objects.link(ob_smallroom_000)
col_collection_1.objects.link(ob_hallway_005)
col_collection_1.objects.link(ob_hallway_006)
col_collection_1.objects.link(ob_smallroomwithbend_002)
col_collection_1.objects.link(ob_smallroomwithbend_004)
col_collection_1.objects.link(ob_bigroom_002)
col_collection_1.objects.link(ob_bigroom_003)
col_collection_1.objects.link(ob_smallroomwithbend_000)

# ---- scene / render settings (as saved in the file)
scene.frame_start = 0; scene.frame_end = 20; scene.frame_set(0)
scene.render.engine = 'BLENDER_EEVEE_NEXT'
scene.render.image_settings.color_mode = 'RGB'
scene.render.image_settings.compression = 90
scene.render.resolution_percentage = 50
scene.render.dither_intensity = 0.0
scene.render.bake_margin = 2
scene.cycles.use_denoising = False
scene.cycles.samples = 10
scene.cycles.sampling_pattern = 'TABULATED_SOBOL'
scene.cycles.light_sampling_threshold = 0.0
scene.cycles.use_adaptive_sampling = False
scene.cycles.use_light_tree = False
scene.cycles.blur_glossy = 0.0
scene.cycles.volume_bounces = 1
scene.cycles.pixel_filter_type = 'GAUSSIAN'
scene.cycles.sample_clamp_indirect = 0.0
scene.view_settings.view_transform = 'Standard'
bpy.context.view_layer.update()

# ---- added for rendering (the .blend has no active camera and no usable light): camera, sun
cam_auto = bpy.data.cameras.new('AutoCamera')
cam_auto.lens = 50.0
cam_auto.sensor_width = 36.0
cam_auto.clip_end = 2344.07
ob_auto_camera = bpy.data.objects.new('AutoCamera', cam_auto)
scene.collection.objects.link(ob_auto_camera)
ob_auto_camera.location = (157.566, -145.279, 113.353)
ob_auto_camera.rotation_euler = (1.09748, -7.21219e-08, 0.694738)
scene.camera = ob_auto_camera
light_auto_sun = bpy.data.lights.new('AutoSun', 'SUN')
light_auto_sun.energy = 3.0
light_auto_sun.angle = 0.0523599
ob_auto_sun = bpy.data.objects.new('AutoSun', light_auto_sun)
scene.collection.objects.link(ob_auto_sun)
ob_auto_sun.rotation_euler = (0.872665, 0.174533, 0.523599)
bpy.context.view_layer.update()
